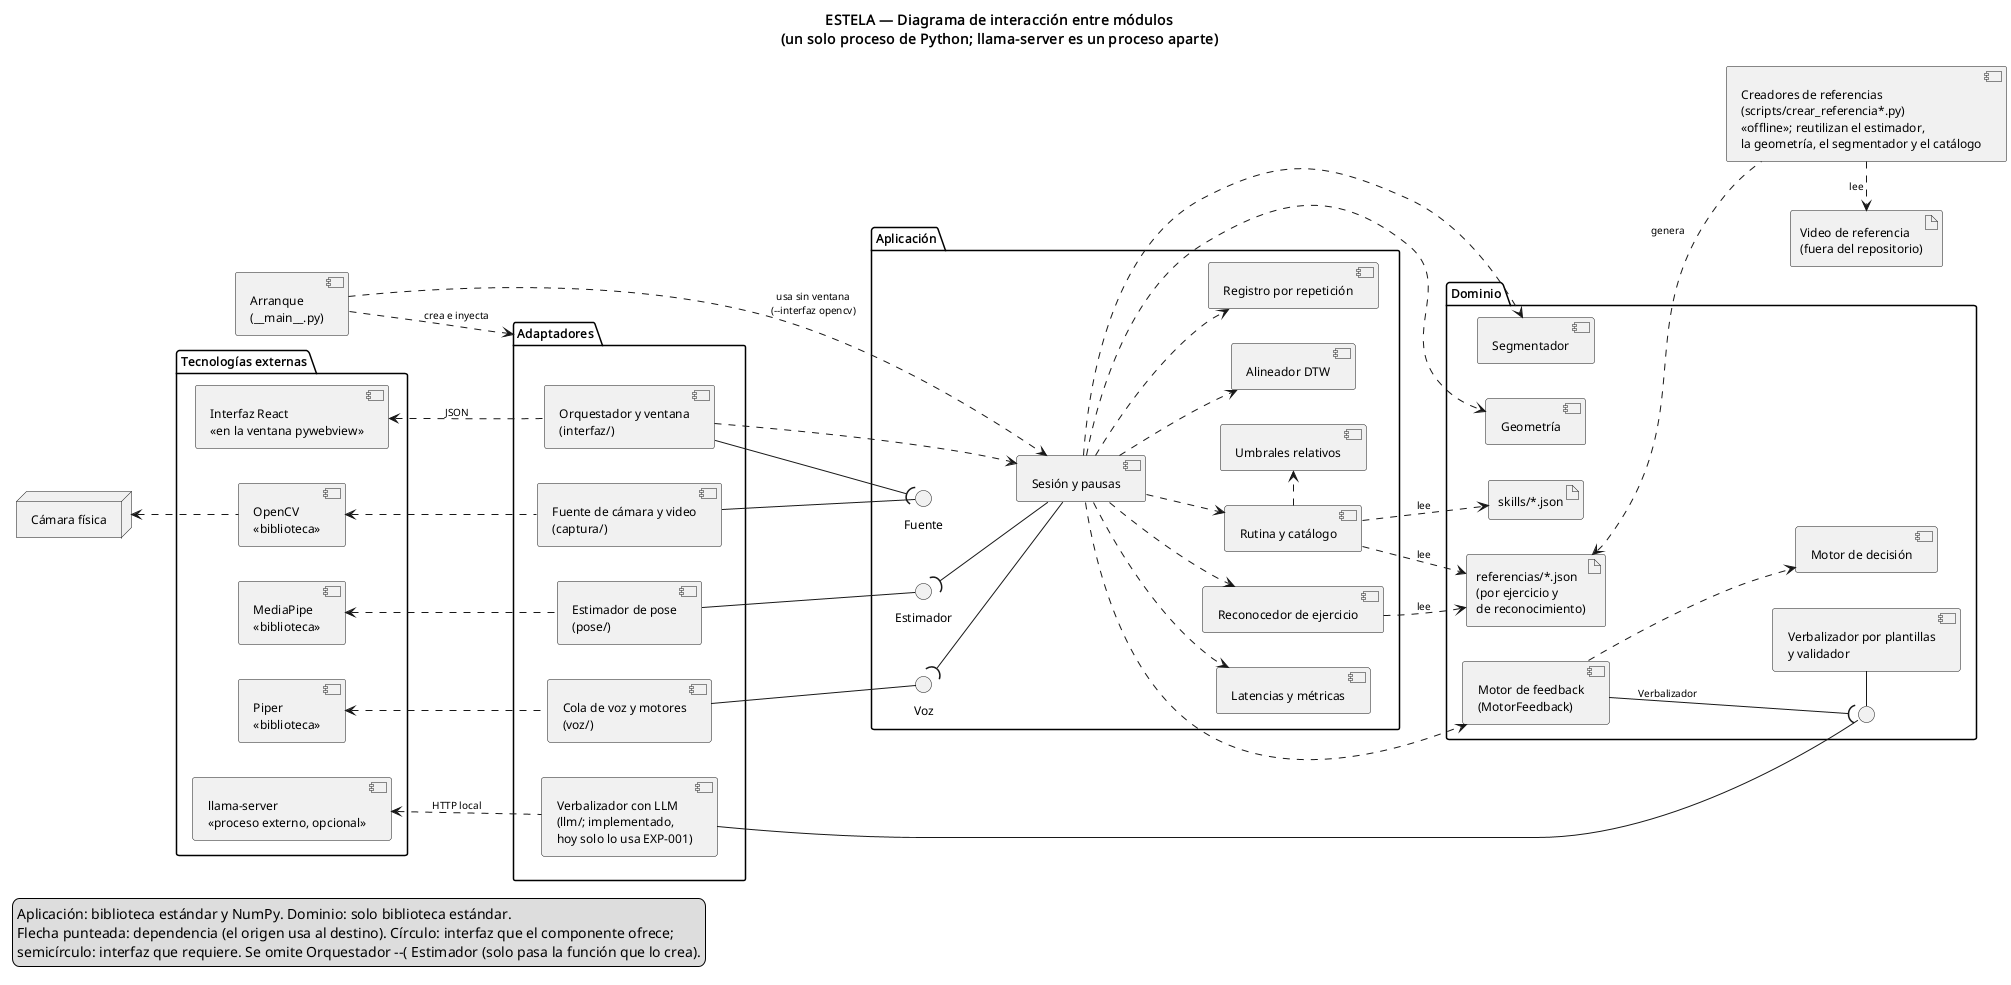

The diagram above was rendered by PlantUML. Its source (embedded in the PNG):
@startuml INTERACCION_modulos
' Diagrama de interacción entre módulos de ESTELA (SegundoInforme §10.3).
' Formato del diagrama de componentes original (diagramas/componentes.wsd),
' completado con el código de test y de feature/reconocimiento-ejercicio.
' Notación UML: componente, interfaz ofrecida (-() ), interfaz requerida
' (--( ), dependencia (flecha punteada) y artefacto (archivo).
' Las capas van de izquierda a derecha: tecnologías externas, adaptadores,
' puertos, aplicación y dominio.
' Se omite Orquestador --( Estimador: el orquestador solo recibe la función que
' crea el estimador y se la pasa a la sesión, que es quien lo usa.
' Render: PlantUML con Graphviz. Sin Graphviz, descomentar la línea siguiente.
' !pragma layout smetana

title ESTELA — Diagrama de interacción entre módulos\n(un solo proceso de Python; llama-server es un proceso aparte)

left to right direction
skinparam componentStyle uml2
skinparam shadowing false
skinparam defaultFontSize 12
skinparam ArrowFontSize 10
skinparam nodesep 35
skinparam ranksep 55

package "Tecnologías externas" as EXT {
  component "Interfaz React\n«en la ventana pywebview»" as REACT
  component "OpenCV\n«biblioteca»" as OCVLIB
  component "Piper\n«biblioteca»" as PIPER
  component "MediaPipe\n«biblioteca»" as MPLIB
  component "llama-server\n«proceso externo, opcional»" as LLAMA
}
node "Cámara física" as HWCAM

component "Arranque\n(<U+005F><U+005F>main<U+005F><U+005F>.py)" as MAIN

package "Adaptadores" as AD {
  component "Orquestador y ventana\n(interfaz/)" as ORQ
  component "Fuente de cámara y video\n(captura/)" as CAM
  component "Cola de voz y motores\n(voz/)" as VOZ
  component "Estimador de pose\n(pose/)" as EP
  component "Verbalizador con LLM\n(llm/; implementado,\nhoy solo lo usa EXP-001)" as LLM
}

package "Aplicación" as AP {
  interface "Fuente" as IFUENTE
  interface "Voz" as IVOZ
  interface "Estimador" as IEST
  component "Sesión y pausas" as SES
  component "Reconocedor de ejercicio" as REC
  component "Rutina y catálogo" as RUT
  component "Umbrales relativos" as UMB
  component "Alineador DTW" as DTW
  component "Registro por repetición" as REG
  component "Latencias y métricas" as MET
}

package "Dominio" as DO {
  artifact "referencias/*.json\n(por ejercicio y\nde reconocimiento)" as REFS
  artifact "skills/*.json" as SKILL
  component "Motor de feedback\n(MotorFeedback)" as MF
  component "Geometría" as GEO
  component "Segmentador" as SEG
  component "Motor de decisión" as MOT
  interface " " as IVERB
  component "Verbalizador por plantillas\ny validador" as VER
}

component "Creadores de referencias\n(scripts/crear_referencia*.py)\n«offline»; reutilizan el estimador,\nla geometría, el segmentador y el catálogo" as CR
artifact "Video de referencia\n(fuera del repositorio)" as VIDEO

' Aristas en orden de izquierda a derecha, fila por fila.
' -------------------------------------------------------------- arranque
MAIN ..> AD : «crea e inyecta»
MAIN ..> SES : «usa sin ventana\n(--interfaz opencv)»

' --------------------------------------------------------------- externos
REACT <.. ORQ : «JSON»
HWCAM <.. OCVLIB
OCVLIB <.. CAM
MPLIB <.. EP
PIPER <.. VOZ
LLAMA <.. LLM : «HTTP local»

' --------------------------------------------------------------- puertos
ORQ ..> SES
ORQ -down-( IFUENTE
CAM -down-() IFUENTE
EP -down-() IEST
VOZ -down-() IVOZ
SES -up-( IEST
SES -up-( IVOZ

' ------------------------------------------------- dependencias entre capas
SES ..> REC
SES ..> RUT
SES ..> MF
SES ..> GEO
SES ..> SEG
SES ..> DTW
SES ..> REG
SES ..> MET
REC ..> REFS : «lee»
RUT ..> REFS : «lee»
RUT ..> SKILL : «lee»
RUT .right.> UMB
MF ..> MOT
MF --( IVERB : Verbalizador
' (el nombre de la interfaz va en esta línea y no bajo el círculo, donde lo
' cruzaría la línea del verbalizador con LLM)
VER -left-() IVERB
LLM -() IVERB

' Acerca el orquestador al arranque, arriba de su columna (sin dibujar)
MAIN -[hidden]-> ORQ

' --------------------------------------------------------------- offline
REFS <.. CR : «genera»
CR .right.> VIDEO : «lee»

legend bottom left
  Aplicación: biblioteca estándar y NumPy. Dominio: solo biblioteca estándar.
  Flecha punteada: dependencia (el origen usa al destino). Círculo: interfaz que el componente ofrece;
  semicírculo: interfaz que requiere. Se omite Orquestador --( Estimador (solo pasa la función que lo crea).
endlegend
@enduml